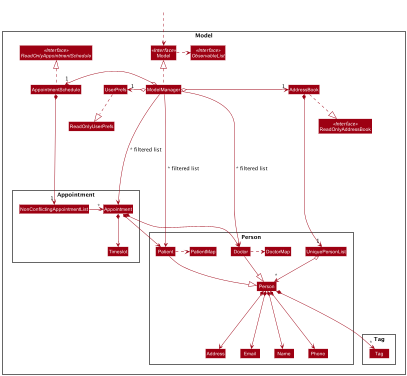

The diagram above was rendered by PlantUML. Its source (embedded in the PNG):
@startuml
!include style.puml
skinparam arrowThickness 1.1
skinparam arrowColor MODEL_COLOR
skinparam classBackgroundColor MODEL_COLOR

Package Model <<Rectangle>>{
Interface ReadOnlyAddressBook <<Interface>>
Interface Model <<Interface>>
Interface ObservableList <<Interface>>
Class AddressBook
Class ReadOnlyAddressBook
Class Model
Class ModelManager
Class UserPrefs
Class ReadOnlyUserPrefs
Class AppointmentSchedule
Interface ReadOnlyAppointmentSchedule <<Interface>>

Package Person {
Class Person
Class Patient
Class Doctor
Class DoctorMap
Class PatientMap
Class Address
Class Email
Class Name
Class Phone
Class UniquePersonList
}

Package Tag {
Class Tag
}


Package Appointment {
Class Appointment
Class Timeslot
Class NonConflictingAppointmentList
}
}

Class HiddenOutside #FFFFFF
HiddenOutside ..> Model

AddressBook ..|> ReadOnlyAddressBook
AppointmentSchedule .up.|> ReadOnlyAppointmentSchedule

ModelManager .up.|> Model
Model .right.> ObservableList
Doctor .right.> DoctorMap
Patient .right.> PatientMap
ModelManager o-right-> "1" AddressBook
ModelManager o-left-> "1" AppointmentSchedule
ModelManager o-left-> "1" UserPrefs
UserPrefs ..|> ReadOnlyUserPrefs

AddressBook *--> "1" UniquePersonList
AppointmentSchedule *--> "1" NonConflictingAppointmentList
UniquePersonList o--> "*" Person
NonConflictingAppointmentList O-left-> "*" Appointment
Person *---> Name
Person *---> Phone
Person *---> Email
Person *---> Address
Person *---> "*" Tag
Patient --|> Person
Doctor --|> Person
Appointment *--> Patient
Appointment *--> Doctor
Appointment *--> Timeslot

Name -[hidden]right-> Phone
Phone -[hidden]right-> Address
Address -[hidden]right-> Email

ModelManager ----> Patient : " ~* filtered list"
ModelManager ----> Doctor : " ~* filtered list"
ModelManager ----> Appointment : " ~* filtered list"
@enduml